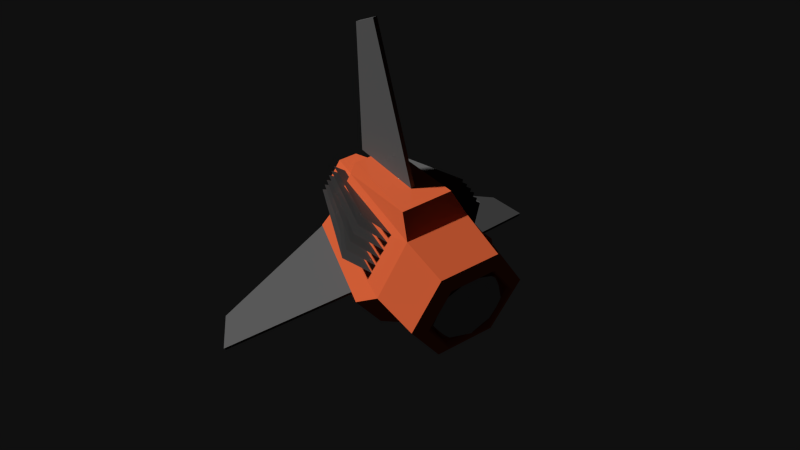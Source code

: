 # Source: space_bot_concept_v05.blend  (saved by Blender 2.68.0; exported with 4.5.12 LTS)
import bpy
from mathutils import Matrix  # noqa: F401  (used for matrix-valued properties, if any)

bpy.ops.wm.read_factory_settings(use_empty=True)
scene = bpy.context.scene
scene.name = 'Scene'

# ---- collections
col_collection_1 = bpy.data.collections.new('Collection 1'); scene.collection.children.link(col_collection_1)
col_collection_9 = bpy.data.collections.new('Collection 9'); scene.collection.children.link(col_collection_9)

# ---- materials (node trees are filled in below, after node groups)
mat_material_001 = bpy.data.materials.new('Material.001')
mat_material_001.alpha_threshold = 0.0
mat_material_001.roughness = 0.5
mat_material_001.line_color = (0.0, 0.0, 0.0, 1.0)
mat_material_003 = bpy.data.materials.new('Material.003')
mat_material_003.alpha_threshold = 0.0
mat_material_003.roughness = 0.5
mat_material_003.line_color = (0.0, 0.0, 0.0, 1.0)
mat_material_002 = bpy.data.materials.new('Material.002')
mat_material_002.alpha_threshold = 0.0
mat_material_002.roughness = 0.5
mat_material_002.line_color = (0.0, 0.0, 0.0, 1.0)

# ---- material node trees
mat_material_001.use_nodes = True; mat_material_001.node_tree.nodes.clear()
_N = mat_material_001.node_tree.nodes; _L = mat_material_001.node_tree.links
n0 = _N.new('ShaderNodeOutputMaterial'); n0.name = 'Material Output'; n0.location = (300, 300)
n1 = _N.new('ShaderNodeMixShader'); n1.name = 'Mix Shader'; n1.location = (110, 300)
n1.inputs[0].default_value = 0.8
n2 = _N.new('ShaderNodeBsdfDiffuse'); n2.name = 'Diffuse BSDF'; n2.location = (-90, 300)
n2.inputs[0].default_value = (0.009018, 0.009018, 0.009018, 1.0)
n3 = _N.new('ShaderNodeBsdfAnisotropic'); n3.name = 'Glossy BSDF'; n3.location = (-90, 300)
n3.distribution = 'BECKMANN'
n3.inputs[1].default_value = 0.0
_L.new(n1.outputs[0], n0.inputs[0])
_L.new(n2.outputs[0], n1.inputs[1])
_L.new(n3.outputs[0], n1.inputs[2])
n0.is_active_output = True
mat_material_003.use_nodes = True; mat_material_003.node_tree.nodes.clear()
_N = mat_material_003.node_tree.nodes; _L = mat_material_003.node_tree.links
n0 = _N.new('ShaderNodeOutputMaterial'); n0.name = 'Material Output'; n0.location = (300, 300)
n1 = _N.new('ShaderNodeBsdfDiffuse'); n1.name = 'Diffuse BSDF'; n1.location = (10, 300)
n1.inputs[0].default_value = (0.1282, 0.1282, 0.1282, 1.0)
_L.new(n1.outputs[0], n0.inputs[0])
n0.is_active_output = True
mat_material_002.use_nodes = True; mat_material_002.node_tree.nodes.clear()
_N = mat_material_002.node_tree.nodes; _L = mat_material_002.node_tree.links
n0 = _N.new('ShaderNodeOutputMaterial'); n0.name = 'Material Output'; n0.location = (300, 300)
n1 = _N.new('ShaderNodeMixShader'); n1.name = 'Mix Shader'; n1.location = (110, 300)
n1.inputs[0].default_value = 0.05
n2 = _N.new('ShaderNodeBsdfDiffuse'); n2.name = 'Diffuse BSDF'; n2.location = (-90, 300)
n2.inputs[0].default_value = (0.8, 0.1391, 0.04719, 1.0)
n3 = _N.new('ShaderNodeBsdfAnisotropic'); n3.name = 'Glossy BSDF'; n3.location = (-90, 300)
n3.distribution = 'BECKMANN'
n3.inputs[1].default_value = 0.0
_L.new(n1.outputs[0], n0.inputs[0])
_L.new(n2.outputs[0], n1.inputs[1])
_L.new(n3.outputs[0], n1.inputs[2])
n0.is_active_output = True

# ---- world
world_world = bpy.data.worlds.new('World'); scene.world = world_world
world_world.color = (0.005, 0.005, 0.005)
world_world.use_sun_shadow = False
world_world.sun_shadow_jitter_overblur = 0.0
world_world.cycles.sampling_method = 'MANUAL'
world_world.cycles.sample_map_resolution = 256

# ---- cameras
cam_camera = bpy.data.cameras.new('Camera')
cam_camera.clip_end = 100.0
cam_camera.lens = 35.0
cam_camera.sensor_width = 32.0
cam_camera.sensor_height = 18.0
cam_camera.ortho_scale = 7.314
cam_camera.dof.focus_distance = 0.0

# ---- meshes
me_sphere = bpy.data.meshes.new('Sphere')
me_sphere.from_pydata([(-0.3827, -1.192e-09, 0.2395), (-0.7071, -1.192e-09, 0.02273), (-0.2706, 0.2706, 0.2395), (-0.5, 0.5, 0.02273), (-0.6533, 0.6533, -0.3017), (8.623e-08, 0.3827, 0.2395), (1.458e-07, 0.7071, 0.02273), (1.16e-07, 0.9239, -0.3017), (-5.034e-08, -1.08e-07, 0.3156), (0.2706, 0.2706, 0.2395), (0.5, 0.5, 0.02273), (0.6533, 0.6533, -0.3017), (0.3827, -7.57e-08, 0.2395), (0.7071, -1.502e-07, 0.02273), (0.9239, -1.502e-07, -0.3017), (0.2706, -0.2706, 0.2395), (0.5, -0.5, 0.02273), (0.6533, -0.6533, -0.3017), (-6.278e-08, -0.3827, 0.2395), (-1.522e-07, -0.7071, 0.02273), (-1.82e-07, -0.9239, -0.3017), (-0.2706, -0.2706, 0.2395), (-0.5, -0.5, 0.02273), (-0.6533, -0.6533, -0.3017), (-0.9239, 3.266e-07, -0.3017)], [], [(1, 0, 2, 3), (4, 3, 6, 7), (3, 2, 5, 6), (7, 6, 10, 11), (6, 5, 9, 10), (11, 10, 13, 14), (10, 9, 12, 13), (14, 13, 16, 17), (13, 12, 15, 16), (17, 16, 19, 20), (16, 15, 18, 19), (20, 19, 22, 23), (19, 18, 21, 22), (0, 8, 2), (24, 1, 3, 4), (2, 8, 5), (5, 8, 9), (9, 8, 12), (12, 8, 15), (15, 8, 18), (18, 8, 21), (21, 8, 0), (23, 22, 1, 24), (22, 21, 0, 1)])
me_sphere.polygons.foreach_set('use_smooth', [True] * 24)
me_sphere.materials.append(mat_material_001)
me_sphere.use_remesh_preserve_volume = False
me_sphere.use_remesh_preserve_attributes = False
me_sphere.use_mirror_vertex_groups = False
me_sphere.update()
me_cube_005 = bpy.data.meshes.new('Cube.005')
me_cube_005.from_pydata([(24.66, -1.552, -1.613), (32.52, -0.1399, -1.688), (31.52, -0.1399, -1.716), (23.66, -1.552, -1.641), (89.73, -1.543, -2.234), (98.51, -1.074, -2.317), (97.51, -1.074, -2.346), (88.73, -1.543, -2.262), (98.51, -1.074, -2.317), (97.51, -1.074, -2.346), (-20.91, -1.552, -1.648), (-28.78, -0.1399, -1.723), (-29.78, -0.1399, -1.694), (-21.91, -1.552, -1.619), (-85.98, -1.543, -2.269), (-94.76, -1.074, -2.353), (-95.76, -1.074, -2.324), (-86.98, -1.543, -2.24), (-94.76, -1.074, -2.353), (-95.76, -1.074, -2.324), (-1.0, -1.552, -0.98), (-1.0, -0.1399, -0.8299), (1.0, -0.1399, -0.8299), (1.0, -1.552, -0.98), (-1.0, -1.543, 0.2615), (-1.0, -1.074, 0.4291), (1.0, -1.074, 0.4291), (1.0, -1.543, 0.2615), (-1.0, -1.074, 0.4291), (1.0, -1.074, 0.4291)], [(8, 9), (18, 19), (28, 29)], [(4, 5, 1, 0), (5, 6, 2, 1), (6, 7, 3, 2), (7, 4, 0, 3), (0, 1, 2, 3), (7, 6, 5, 4), (14, 15, 11, 10), (15, 16, 12, 11), (16, 17, 13, 12), (17, 14, 10, 13), (10, 11, 12, 13), (17, 16, 15, 14), (24, 25, 21, 20), (25, 26, 22, 21), (26, 27, 23, 22), (27, 24, 20, 23), (20, 21, 22, 23), (27, 26, 25, 24)])
me_cube_005.materials.append(mat_material_003)
me_cube_005.use_remesh_preserve_volume = False
me_cube_005.use_remesh_preserve_attributes = False
me_cube_005.use_mirror_vertex_groups = False
me_cube_005.update()
me_cylinder_013 = bpy.data.meshes.new('Cylinder.013')
me_cylinder_013.from_pydata([(0.758, -0.4376, -0.577), (0.6337, -0.3431, 0.9474), (2.98e-08, -0.8752, -0.577), (0.009865, -0.7348, 0.9474), (0.758, 0.4376, -0.577), (0.6315, 0.376, 0.9474), (0.5812, -0.3356, -0.6295), (-2.98e-08, -0.6711, -0.6295), (0.5812, 0.3356, -0.6295), (0.5231, -0.302, -0.5563), (-7.451e-08, -0.604, -0.5563), (0.5231, 0.302, -0.5563), (0.8227, -0.475, -0.1215), (4.47e-08, -0.95, -0.1215), (0.8227, 0.475, -0.1215), (0.8133, -0.268, 0.9442), (0.8133, 0.331, 0.9442), (1.1, -0.3797, 0.04102), (1.1, 0.3797, 0.04103), (-0.758, -0.4376, -0.577), (-0.614, -0.3773, 0.9474), (-0.758, 0.4376, -0.577), (-0.6413, 0.3589, 0.9474), (-0.5812, -0.3356, -0.6295), (-0.5812, 0.3356, -0.6295), (-0.5231, -0.302, -0.5563), (-0.5231, 0.302, -0.5563), (-0.8227, -0.475, -0.1215), (-0.8227, 0.475, -0.1215), (-0.6387, -0.5704, 0.9442), (-0.12, -0.8699, 0.9442), (-0.8787, -0.7625, 0.04102), (-0.221, -1.142, 0.04102), (2.98e-08, 0.8752, -0.577), (-0.01973, 0.7204, 0.9474), (8.951e-08, 0.6711, -0.6295), (1.386e-07, 0.604, -0.5563), (1.149e-08, 0.95, -0.1215), (-0.1746, 0.8383, 0.9442), (-0.6933, 0.5389, 0.9442), (-0.221, 1.142, 0.04103), (-0.8787, 0.7625, 0.04103), (0.6337, -0.3431, 0.9474), (-0.614, -0.3773, 0.9474), (-0.01973, 0.7204, 0.9474), (0.4627, -0.2505, 1.02), (0.007203, -0.5365, 1.02), (0.461, 0.2745, 1.02), (-0.4483, -0.2755, 1.02), (-0.4682, 0.262, 1.02), (-0.01441, 0.526, 1.02), (0.2538, -0.1374, 1.406), (0.003951, -0.2943, 1.406), (0.2529, 0.1506, 1.406), (-0.2459, -0.1511, 1.406), (-0.2568, 0.1437, 1.406), (-0.007902, 0.2885, 1.406)], [], [(12, 1, 3, 13), (12, 14, 18, 17), (4, 0, 6, 8), (0, 2, 7, 6), (8, 6, 9, 11), (6, 7, 10, 9), (0, 12, 13, 2), (4, 14, 12, 0), (18, 16, 15, 17), (1, 12, 17, 15), (5, 1, 15, 16), (14, 5, 16, 18), (27, 20, 22, 28), (3, 1, 42), (3, 42, 45, 46), (19, 21, 24, 23), (2, 13, 27, 19), (23, 24, 26, 25), (19, 27, 28, 21), (27, 13, 32, 31), (32, 30, 29, 31), (20, 27, 31, 29), (44, 22, 49, 50), (1, 5, 42), (28, 22, 39, 41), (37, 34, 5, 14), (33, 37, 14, 4), (37, 28, 41, 40), (41, 39, 38, 40), (34, 37, 40, 38), (22, 34, 38, 39), (22, 43, 48, 49), (5, 34, 44), (3, 20, 29, 30), (20, 3, 43), (42, 5, 47, 45), (5, 44, 50, 47), (35, 8, 11, 36), (34, 22, 44), (47, 50, 56, 53), (33, 4, 8, 35), (24, 35, 36, 26), (54, 52, 51, 53, 56, 55), (46, 45, 51, 52), (50, 49, 55, 56), (49, 48, 54, 55), (48, 46, 52, 54), (45, 47, 53, 51), (2, 19, 23, 7), (7, 23, 25, 10), (13, 3, 30, 32), (43, 3, 46, 48), (21, 33, 35, 24), (22, 20, 43), (11, 9, 10, 25, 26, 36), (21, 28, 37, 33)])
me_cylinder_013.materials.append(mat_material_002)
me_cylinder_013.use_remesh_preserve_volume = False
me_cylinder_013.use_remesh_preserve_attributes = False
me_cylinder_013.use_mirror_vertex_groups = False
me_cylinder_013.update()
me_plane_007 = bpy.data.meshes.new('Plane.007')
me_plane_007.from_pydata([(-4.488, -1.584, 1.324), (-4.099, -1.585, 0.9993), (-5.266, 0.5823, 1.968), (-4.765, 1.006, 1.549), (-4.702, -1.584, 1.272), (-4.266, -1.585, 0.9605), (-5.623, 0.5823, 1.878), (-5.084, 1.006, 1.472), (-4.034, -1.584, 1.418), (-3.693, -1.585, 1.08), (-4.551, 0.5823, 2.118), (-4.043, 1.006, 1.695), (-4.269, -1.584, 1.374), (-3.88, -1.585, 1.049), (-4.941, 0.5823, 2.042), (-4.396, 1.006, 1.632), (-3.801, -1.584, 1.466), (-3.509, -1.585, 1.118), (-4.161, 0.5823, 2.198), (-3.693, 1.006, 1.766), (-4.924, -1.584, 1.217), (-4.444, -1.585, 0.921), (-5.991, 0.5823, 1.784), (-5.42, 1.006, 1.393), (-1.778, -1.584, 0.5842), (-2.558, -1.585, 0.5843), (-0.2308, 0.5823, 0.5864), (-1.237, 1.006, 0.5876), (-1.766, -1.584, 0.6996), (-2.544, -1.585, 0.6735), (-0.2143, 0.5823, 0.7804), (-1.214, 1.006, 0.7589), (-1.837, -1.584, 0.3483), (-2.615, -1.585, 0.3746), (-0.3202, 0.5823, 0.2137), (-1.335, 1.006, 0.2135), (-1.798, -1.584, 0.4681), (-2.578, -1.585, 0.4682), (-0.261, 0.5823, 0.4142), (-1.271, 1.006, 0.392), (-1.867, -1.584, 0.2268), (-2.639, -1.585, 0.2791), (-0.3702, 0.5823, 0.0107), (-1.381, 1.006, 0.03173), (-1.754, -1.584, 0.8197), (-2.526, -1.585, 0.7676), (-0.2008, 0.5823, 0.9813), (-1.188, 1.006, 0.9382), (-4.465, -1.584, -0.1756), (-4.075, -1.585, 0.1494), (-5.234, 0.5823, -0.8219), (-4.729, 1.006, -0.4031), (-4.263, -1.584, -0.2384), (-3.921, -1.585, 0.09892), (-4.894, 0.5823, -0.9258), (-4.432, 1.006, -0.4981), (-4.859, -1.584, -0.03308), (-4.423, -1.585, 0.278), (-5.86, 0.5823, -0.5983), (-5.353, 1.006, -0.1752), (-4.663, -1.584, -0.1091), (-4.273, -1.585, 0.2159), (-5.529, 0.5823, -0.7232), (-5.064, 1.006, -0.2911), (-5.063, -1.584, 0.04033), (-4.583, -1.585, 0.336), (-6.2, 0.5823, -0.4759), (-5.657, 1.006, -0.06515), (-4.053, -1.584, -0.3036), (-3.761, -1.585, 0.04436), (-4.539, 0.5823, -1.032), (-4.123, 1.006, -0.5986)], [], [(1, 0, 2, 3), (5, 4, 6, 7), (9, 8, 10, 11), (13, 12, 14, 15), (17, 16, 18, 19), (21, 20, 22, 23), (25, 24, 26, 27), (29, 28, 30, 31), (33, 32, 34, 35), (37, 36, 38, 39), (41, 40, 42, 43), (45, 44, 46, 47), (49, 48, 50, 51), (53, 52, 54, 55), (57, 56, 58, 59), (61, 60, 62, 63), (65, 64, 66, 67), (69, 68, 70, 71)])
me_plane_007.materials.append(mat_material_003)
me_plane_007.use_remesh_preserve_volume = False
me_plane_007.use_remesh_preserve_attributes = False
me_plane_007.use_mirror_vertex_groups = False
me_plane_007.update()

# ---- objects
ob_sphere = bpy.data.objects.new('Sphere', me_sphere)
ob_camera = bpy.data.objects.new('Camera', cam_camera)
ob_cube_002 = bpy.data.objects.new('Cube.002', me_cube_005)
ob_cylinder_002 = bpy.data.objects.new('Cylinder.002', me_cylinder_013)
ob_plane_000 = bpy.data.objects.new('Plane.000', me_plane_007)

# ---- transforms, parenting, visibility, modifiers, constraints
ob_sphere.location = (-1.97e-07, 1.175, 0.001006)
ob_sphere.rotation_euler = (-1.571, -0.0, 0.0)
ob_sphere.scale = (0.6089, 0.6089, 0.3204)
ob_sphere.lineart.crease_threshold = 0.0
ob_camera.location = (4.584, 6.948, 8.917)
ob_camera.rotation_euler = (0.7873, 0.008921, 2.59)
ob_camera.lock_rotations_4d = False
ob_camera.empty_display_type = 'ARROWS'
ob_camera.color = (0.0, 0.0, 0.0, 0.0)
ob_camera.display_type = 'WIRE'
ob_camera.lineart.crease_threshold = 0.0
ob_cube_002.location = (-2.105, -0.2111, -1.24)
ob_cube_002.rotation_euler = (-0.0, -2.094, -0.0)
ob_cube_002.scale = (0.02841, 0.9449, 1.719)
ob_cube_002.lineart.crease_threshold = 0.0
ob_cylinder_002.location = (0.0, 0.1066, 0.0)
ob_cylinder_002.rotation_euler = (1.571, -1.571, 0.0)
ob_cylinder_002.scale = (0.9936, 0.9936, 1.625)
ob_cylinder_002.lineart.crease_threshold = 0.0
ob_plane_000.location = (-0.2774, -0.732, -1.247)
ob_plane_000.rotation_euler = (0.0, 1.466, 0.0)
ob_plane_000.scale = (0.3385, 0.7032, 0.7032)
ob_plane_000.lineart.crease_threshold = 0.0

# ---- collection membership
col_collection_1.objects.link(ob_sphere)
col_collection_1.objects.link(ob_camera)
col_collection_1.objects.link(ob_cube_002)
col_collection_1.objects.link(ob_cylinder_002)
col_collection_9.objects.link(ob_plane_000)

# ---- scene / render settings (as saved in the file)
scene.camera = ob_camera
scene.frame_start = 1; scene.frame_end = 250; scene.frame_set(0)
scene.render.engine = 'CYCLES'
scene.render.image_settings.color_mode = 'RGB'
scene.render.image_settings.compression = 90
scene.render.resolution_percentage = 50
scene.render.dither_intensity = 0.0
scene.cycles.use_denoising = False
scene.cycles.samples = 10
scene.cycles.sampling_pattern = 'TABULATED_SOBOL'
scene.cycles.light_sampling_threshold = 0.0
scene.cycles.use_adaptive_sampling = False
scene.cycles.use_light_tree = False
scene.cycles.blur_glossy = 0.0
scene.cycles.volume_bounces = 1
scene.cycles.pixel_filter_type = 'GAUSSIAN'
scene.cycles.sample_clamp_indirect = 0.0
scene.view_settings.view_transform = 'Standard'
bpy.context.view_layer.update()

# ---- added for rendering (the .blend has no usable light): sun
light_auto_sun = bpy.data.lights.new('AutoSun', 'SUN')
light_auto_sun.energy = 3.0
light_auto_sun.angle = 0.0523599
ob_auto_sun = bpy.data.objects.new('AutoSun', light_auto_sun)
scene.collection.objects.link(ob_auto_sun)
ob_auto_sun.rotation_euler = (0.872665, 0.174533, 0.523599)
bpy.context.view_layer.update()
